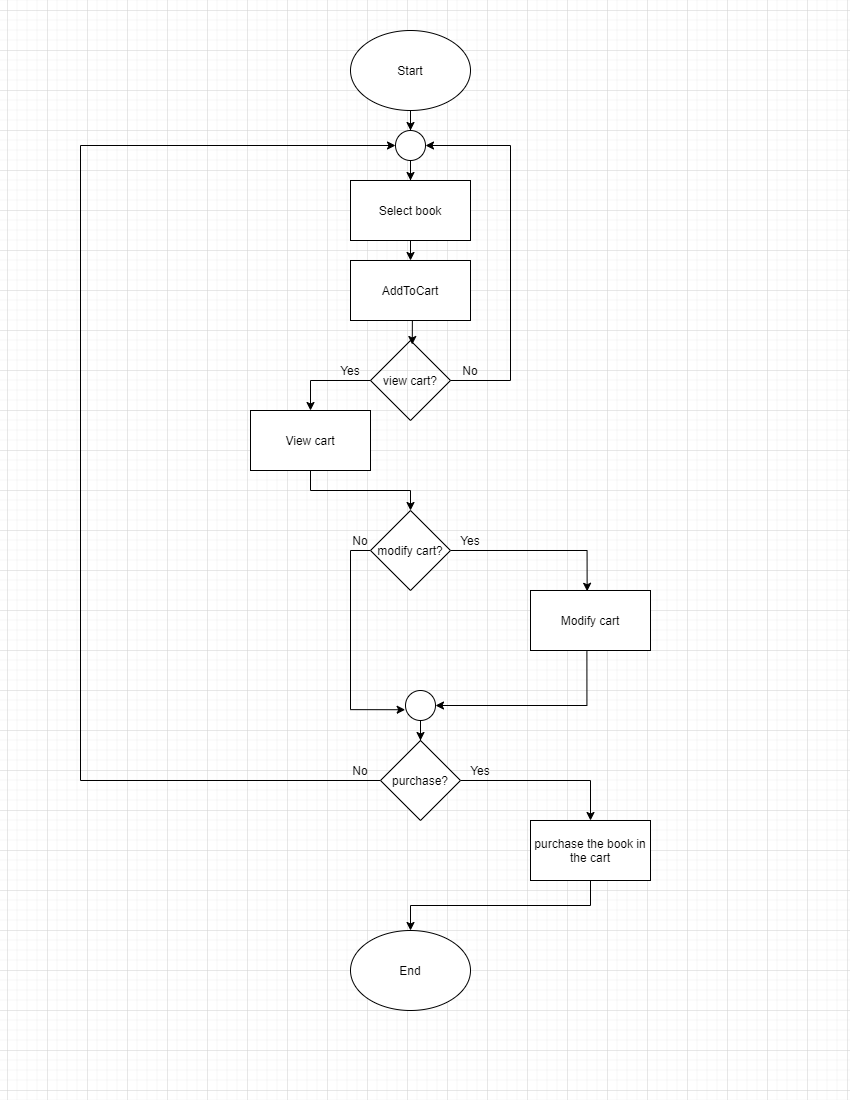

The diagram above was exported from draw.io. Its source (the exported page's mxGraphModel, read from the mxfile embedded in the PNG):
<mxGraphModel dx="1483" dy="827" grid="1" gridSize="10" guides="1" tooltips="1" connect="1" arrows="1" fold="1" page="1" pageScale="1" pageWidth="850" pageHeight="1100" math="0" shadow="0">
  <root>
    <mxCell id="0" />
    <mxCell id="1" parent="0" />
    <mxCell id="hyuUIrY7RJlp8D2msFEA-1" value="" style="edgeStyle=orthogonalEdgeStyle;rounded=0;orthogonalLoop=1;jettySize=auto;html=1;" edge="1" parent="1" source="f2JZp1-4c6SBcCG4cxE--9" target="uM2-9L-jn-Ki0QG3we7_-1">
      <mxGeometry relative="1" as="geometry" />
    </mxCell>
    <mxCell id="f2JZp1-4c6SBcCG4cxE--9" value="Start" style="ellipse;whiteSpace=wrap;html=1;" vertex="1" parent="1">
      <mxGeometry x="350" y="30" width="120" height="80" as="geometry" />
    </mxCell>
    <mxCell id="ckUjxtR3gkaRj04OVtHG-2" style="edgeStyle=orthogonalEdgeStyle;rounded=0;orthogonalLoop=1;jettySize=auto;html=1;exitX=0.5;exitY=1;exitDx=0;exitDy=0;entryX=0.5;entryY=0;entryDx=0;entryDy=0;" edge="1" parent="1" source="f2JZp1-4c6SBcCG4cxE--11" target="f2JZp1-4c6SBcCG4cxE--12">
      <mxGeometry relative="1" as="geometry" />
    </mxCell>
    <mxCell id="f2JZp1-4c6SBcCG4cxE--11" value="Select book" style="rounded=0;whiteSpace=wrap;html=1;" vertex="1" parent="1">
      <mxGeometry x="350" y="180" width="120" height="60" as="geometry" />
    </mxCell>
    <mxCell id="ckUjxtR3gkaRj04OVtHG-3" style="edgeStyle=orthogonalEdgeStyle;rounded=0;orthogonalLoop=1;jettySize=auto;html=1;exitX=0.5;exitY=1;exitDx=0;exitDy=0;entryX=0.522;entryY=0.05;entryDx=0;entryDy=0;entryPerimeter=0;" edge="1" parent="1" source="f2JZp1-4c6SBcCG4cxE--12" target="ckUjxtR3gkaRj04OVtHG-1">
      <mxGeometry relative="1" as="geometry" />
    </mxCell>
    <mxCell id="f2JZp1-4c6SBcCG4cxE--12" value="AddToCart" style="rounded=0;whiteSpace=wrap;html=1;" vertex="1" parent="1">
      <mxGeometry x="350" y="260" width="120" height="60" as="geometry" />
    </mxCell>
    <mxCell id="hyuUIrY7RJlp8D2msFEA-8" style="edgeStyle=orthogonalEdgeStyle;rounded=0;orthogonalLoop=1;jettySize=auto;html=1;entryX=0.472;entryY=0.013;entryDx=0;entryDy=0;entryPerimeter=0;" edge="1" parent="1" source="Tv29ZVuAY8iwKVucIkGr-1" target="Tv29ZVuAY8iwKVucIkGr-3">
      <mxGeometry relative="1" as="geometry" />
    </mxCell>
    <mxCell id="hyuUIrY7RJlp8D2msFEA-11" style="edgeStyle=orthogonalEdgeStyle;rounded=0;orthogonalLoop=1;jettySize=auto;html=1;exitX=0;exitY=0.5;exitDx=0;exitDy=0;entryX=-0.011;entryY=0.641;entryDx=0;entryDy=0;entryPerimeter=0;" edge="1" parent="1" source="Tv29ZVuAY8iwKVucIkGr-1" target="hyuUIrY7RJlp8D2msFEA-12">
      <mxGeometry relative="1" as="geometry">
        <mxPoint x="350" y="670" as="targetPoint" />
      </mxGeometry>
    </mxCell>
    <mxCell id="Tv29ZVuAY8iwKVucIkGr-1" value="modify cart?" style="rhombus;whiteSpace=wrap;html=1;" vertex="1" parent="1">
      <mxGeometry x="370" y="510" width="80" height="80" as="geometry" />
    </mxCell>
    <mxCell id="hyuUIrY7RJlp8D2msFEA-13" style="edgeStyle=orthogonalEdgeStyle;rounded=0;orthogonalLoop=1;jettySize=auto;html=1;entryX=1;entryY=0.5;entryDx=0;entryDy=0;exitX=0.47;exitY=1.016;exitDx=0;exitDy=0;exitPerimeter=0;" edge="1" parent="1" source="Tv29ZVuAY8iwKVucIkGr-3" target="hyuUIrY7RJlp8D2msFEA-12">
      <mxGeometry relative="1" as="geometry" />
    </mxCell>
    <mxCell id="Tv29ZVuAY8iwKVucIkGr-3" value="Modify cart" style="rounded=0;whiteSpace=wrap;html=1;" vertex="1" parent="1">
      <mxGeometry x="530" y="590" width="120" height="60" as="geometry" />
    </mxCell>
    <mxCell id="hyuUIrY7RJlp8D2msFEA-10" style="edgeStyle=orthogonalEdgeStyle;rounded=0;orthogonalLoop=1;jettySize=auto;html=1;exitX=1;exitY=0.5;exitDx=0;exitDy=0;entryX=0.5;entryY=0;entryDx=0;entryDy=0;" edge="1" parent="1" source="Tv29ZVuAY8iwKVucIkGr-4" target="uM2-9L-jn-Ki0QG3we7_-2">
      <mxGeometry relative="1" as="geometry" />
    </mxCell>
    <mxCell id="hyuUIrY7RJlp8D2msFEA-15" style="edgeStyle=orthogonalEdgeStyle;rounded=0;orthogonalLoop=1;jettySize=auto;html=1;exitX=0;exitY=0.5;exitDx=0;exitDy=0;entryX=0;entryY=0.5;entryDx=0;entryDy=0;" edge="1" parent="1" source="Tv29ZVuAY8iwKVucIkGr-4" target="uM2-9L-jn-Ki0QG3we7_-1">
      <mxGeometry relative="1" as="geometry">
        <Array as="points">
          <mxPoint x="80" y="780" />
          <mxPoint x="80" y="145" />
        </Array>
      </mxGeometry>
    </mxCell>
    <mxCell id="Tv29ZVuAY8iwKVucIkGr-4" value="purchase?" style="rhombus;whiteSpace=wrap;html=1;" vertex="1" parent="1">
      <mxGeometry x="380" y="740" width="80" height="80" as="geometry" />
    </mxCell>
    <mxCell id="hyuUIrY7RJlp8D2msFEA-5" style="edgeStyle=orthogonalEdgeStyle;rounded=0;orthogonalLoop=1;jettySize=auto;html=1;entryX=0.5;entryY=0;entryDx=0;entryDy=0;" edge="1" parent="1" source="uM2-9L-jn-Ki0QG3we7_-1" target="f2JZp1-4c6SBcCG4cxE--11">
      <mxGeometry relative="1" as="geometry" />
    </mxCell>
    <mxCell id="uM2-9L-jn-Ki0QG3we7_-1" value="" style="ellipse;whiteSpace=wrap;html=1;aspect=fixed;" vertex="1" parent="1">
      <mxGeometry x="395" y="130" width="30" height="30" as="geometry" />
    </mxCell>
    <mxCell id="hyuUIrY7RJlp8D2msFEA-17" style="edgeStyle=orthogonalEdgeStyle;rounded=0;orthogonalLoop=1;jettySize=auto;html=1;exitX=0.5;exitY=1;exitDx=0;exitDy=0;" edge="1" parent="1" source="uM2-9L-jn-Ki0QG3we7_-2" target="hyuUIrY7RJlp8D2msFEA-16">
      <mxGeometry relative="1" as="geometry" />
    </mxCell>
    <mxCell id="uM2-9L-jn-Ki0QG3we7_-2" value="purchase the book in the cart" style="rounded=0;whiteSpace=wrap;html=1;" vertex="1" parent="1">
      <mxGeometry x="530" y="820" width="120" height="60" as="geometry" />
    </mxCell>
    <mxCell id="hyuUIrY7RJlp8D2msFEA-14" value="" style="edgeStyle=orthogonalEdgeStyle;rounded=0;orthogonalLoop=1;jettySize=auto;html=1;" edge="1" parent="1" source="hyuUIrY7RJlp8D2msFEA-12" target="Tv29ZVuAY8iwKVucIkGr-4">
      <mxGeometry relative="1" as="geometry" />
    </mxCell>
    <mxCell id="hyuUIrY7RJlp8D2msFEA-12" value="" style="ellipse;whiteSpace=wrap;html=1;aspect=fixed;" vertex="1" parent="1">
      <mxGeometry x="405" y="690" width="30" height="30" as="geometry" />
    </mxCell>
    <mxCell id="hyuUIrY7RJlp8D2msFEA-16" value="End" style="ellipse;whiteSpace=wrap;html=1;" vertex="1" parent="1">
      <mxGeometry x="350" y="930" width="120" height="80" as="geometry" />
    </mxCell>
    <mxCell id="hyuUIrY7RJlp8D2msFEA-18" value="Yes" style="text;html=1;strokeColor=none;fillColor=none;align=center;verticalAlign=middle;whiteSpace=wrap;rounded=0;" vertex="1" parent="1">
      <mxGeometry x="450" y="530" width="40" height="20" as="geometry" />
    </mxCell>
    <mxCell id="hyuUIrY7RJlp8D2msFEA-19" value="No" style="text;html=1;strokeColor=none;fillColor=none;align=center;verticalAlign=middle;whiteSpace=wrap;rounded=0;" vertex="1" parent="1">
      <mxGeometry x="340" y="530" width="40" height="20" as="geometry" />
    </mxCell>
    <mxCell id="hyuUIrY7RJlp8D2msFEA-20" value="Yes" style="text;html=1;strokeColor=none;fillColor=none;align=center;verticalAlign=middle;whiteSpace=wrap;rounded=0;" vertex="1" parent="1">
      <mxGeometry x="460" y="760" width="40" height="20" as="geometry" />
    </mxCell>
    <mxCell id="hyuUIrY7RJlp8D2msFEA-21" value="No" style="text;html=1;strokeColor=none;fillColor=none;align=center;verticalAlign=middle;whiteSpace=wrap;rounded=0;" vertex="1" parent="1">
      <mxGeometry x="340" y="760" width="40" height="20" as="geometry" />
    </mxCell>
    <mxCell id="ckUjxtR3gkaRj04OVtHG-4" style="edgeStyle=orthogonalEdgeStyle;rounded=0;orthogonalLoop=1;jettySize=auto;html=1;exitX=1;exitY=0.5;exitDx=0;exitDy=0;entryX=1;entryY=0.5;entryDx=0;entryDy=0;" edge="1" parent="1" source="ckUjxtR3gkaRj04OVtHG-1" target="uM2-9L-jn-Ki0QG3we7_-1">
      <mxGeometry relative="1" as="geometry">
        <mxPoint x="610" y="420" as="targetPoint" />
        <Array as="points">
          <mxPoint x="510" y="380" />
          <mxPoint x="510" y="145" />
        </Array>
      </mxGeometry>
    </mxCell>
    <mxCell id="ckUjxtR3gkaRj04OVtHG-13" style="edgeStyle=orthogonalEdgeStyle;rounded=0;orthogonalLoop=1;jettySize=auto;html=1;exitX=0;exitY=0.5;exitDx=0;exitDy=0;entryX=0.5;entryY=0;entryDx=0;entryDy=0;" edge="1" parent="1" source="ckUjxtR3gkaRj04OVtHG-1" target="ckUjxtR3gkaRj04OVtHG-12">
      <mxGeometry relative="1" as="geometry" />
    </mxCell>
    <mxCell id="ckUjxtR3gkaRj04OVtHG-1" value="view cart?" style="rhombus;whiteSpace=wrap;html=1;fillColor=none;" vertex="1" parent="1">
      <mxGeometry x="370" y="340" width="80" height="80" as="geometry" />
    </mxCell>
    <mxCell id="ckUjxtR3gkaRj04OVtHG-9" value="Yes" style="text;html=1;strokeColor=none;fillColor=none;align=center;verticalAlign=middle;whiteSpace=wrap;rounded=0;" vertex="1" parent="1">
      <mxGeometry x="330" y="360" width="40" height="20" as="geometry" />
    </mxCell>
    <mxCell id="ckUjxtR3gkaRj04OVtHG-10" value="No" style="text;html=1;strokeColor=none;fillColor=none;align=center;verticalAlign=middle;whiteSpace=wrap;rounded=0;" vertex="1" parent="1">
      <mxGeometry x="450" y="360" width="40" height="20" as="geometry" />
    </mxCell>
    <mxCell id="ckUjxtR3gkaRj04OVtHG-15" style="edgeStyle=orthogonalEdgeStyle;rounded=0;orthogonalLoop=1;jettySize=auto;html=1;exitX=0.5;exitY=1;exitDx=0;exitDy=0;entryX=0.5;entryY=0;entryDx=0;entryDy=0;" edge="1" parent="1" source="ckUjxtR3gkaRj04OVtHG-12" target="Tv29ZVuAY8iwKVucIkGr-1">
      <mxGeometry relative="1" as="geometry" />
    </mxCell>
    <mxCell id="ckUjxtR3gkaRj04OVtHG-12" value="View cart" style="rounded=0;whiteSpace=wrap;html=1;" vertex="1" parent="1">
      <mxGeometry x="250" y="410" width="120" height="60" as="geometry" />
    </mxCell>
  </root>
</mxGraphModel>